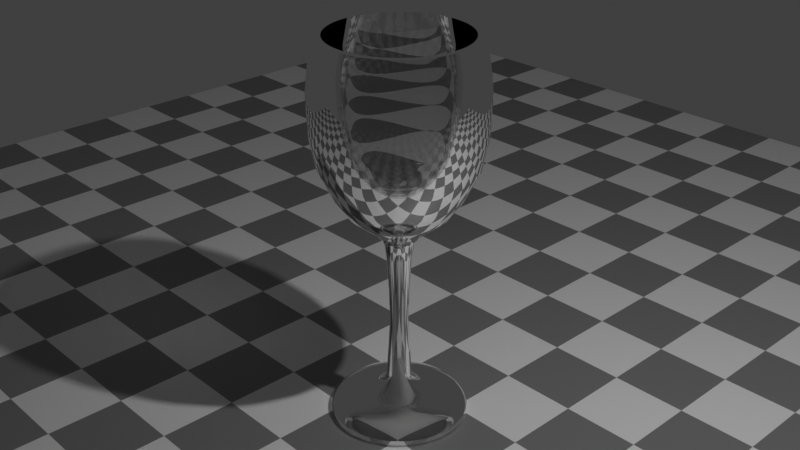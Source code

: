 # Source: 3-2.blend  (saved by Blender 3.0.42; exported with 4.5.12 LTS)
import bpy
from mathutils import Matrix  # noqa: F401  (used for matrix-valued properties, if any)

bpy.ops.wm.read_factory_settings(use_empty=True)
scene = bpy.context.scene
scene.name = 'Scene'

# ---- collections
col_collection = bpy.data.collections.new('Collection'); scene.collection.children.link(col_collection)

# ---- materials (node trees are filled in below, after node groups)
mat_material = bpy.data.materials.new('Material')
mat_material.alpha_threshold = 0.0
mat_material.use_transparent_shadow = False
mat_material.use_raytrace_refraction = True
mat_material.use_screen_refraction = True
mat_material.thickness_mode = 'SLAB'
mat_material.line_color = (0.0, 0.0, 0.0, 1.0)
mat_x = bpy.data.materials.new('マテリアル')
mat_x.use_transparent_shadow = False

# ---- node groups
ng_auto_smooth = bpy.data.node_groups.new('Auto Smooth', 'GeometryNodeTree')
_s = ng_auto_smooth.interface.new_socket(name='Geometry', in_out='OUTPUT', socket_type='NodeSocketGeometry')
_s = ng_auto_smooth.interface.new_socket(name='Geometry', in_out='INPUT', socket_type='NodeSocketGeometry')
_s = ng_auto_smooth.interface.new_socket(name='Angle', in_out='INPUT', socket_type='NodeSocketFloat')
_s.subtype = 'ANGLE'
_s.min_value = 0.0
_s.max_value = 3.142
ng_auto_smooth.is_modifier = True
_N = ng_auto_smooth.nodes; _L = ng_auto_smooth.links
n0 = _N.new('NodeGroupOutput'); n0.name = 'Group Output'; n0.location = (480, -100)
n1 = _N.new('NodeGroupInput'); n1.name = 'Group Input'; n1.location = (-420, -300)
n2 = _N.new('NodeGroupInput'); n2.name = 'Group Input.001'; n2.location = (-60, -100)
n3 = _N.new('GeometryNodeSetShadeSmooth'); n3.name = 'Set Shade Smooth'; n3.location = (120, -100)
n3.domain = 'EDGE'
n4 = _N.new('GeometryNodeSetShadeSmooth'); n4.name = 'Set Shade Smooth.001'; n4.location = (300, -100)
n5 = _N.new('GeometryNodeInputMeshEdgeAngle'); n5.name = 'Edge Angle'; n5.location = (-420, -220)
n6 = _N.new('GeometryNodeInputEdgeSmooth'); n6.name = 'Is Edge Smooth'; n6.location = (-60, -160)
n7 = _N.new('GeometryNodeInputShadeSmooth'); n7.name = 'Is Face Smooth'; n7.location = (-240, -340)
n8 = _N.new('FunctionNodeBooleanMath'); n8.name = 'Boolean Math'; n8.location = (-60, -220)
n9 = _N.new('FunctionNodeCompare'); n9.name = 'Compare'; n9.location = (-240, -180)
n9.operation = 'LESS_EQUAL'
_L.new(n5.outputs[0], n9.inputs[0])
_L.new(n4.outputs[0], n0.inputs[0])
_L.new(n1.outputs[1], n9.inputs[1])
_L.new(n9.outputs[0], n8.inputs[0])
_L.new(n7.outputs[0], n8.inputs[1])
_L.new(n2.outputs[0], n3.inputs[0])
_L.new(n6.outputs[0], n3.inputs[1])
_L.new(n3.outputs[0], n4.inputs[0])
_L.new(n8.outputs[0], n3.inputs[2])
n0.is_active_output = True

# ---- material node trees
mat_material.use_nodes = True; mat_material.node_tree.nodes.clear()
_N = mat_material.node_tree.nodes; _L = mat_material.node_tree.links
n0 = _N.new('ShaderNodeOutputMaterial'); n0.name = 'Material Output'; n0.location = (300, 300)
n1 = _N.new('ShaderNodeBsdfPrincipled'); n1.name = 'Principled BSDF'; n1.location = (10, 300)
n1.distribution = 'GGX'
n1.subsurface_method = 'RANDOM_WALK_SKIN'
n1.inputs[2].default_value = 0.0
n1.inputs[3].default_value = 1.45
n1.inputs[18].default_value = 1.0
n1.inputs[27].default_value = (0.0, 0.0, 0.0, 1.0)
n1.inputs[28].default_value = 1.0
_L.new(n1.outputs[0], n0.inputs[0])
n0.is_active_output = True
mat_x.use_nodes = True; mat_x.node_tree.nodes.clear()
_N = mat_x.node_tree.nodes; _L = mat_x.node_tree.links
n0 = _N.new('ShaderNodeBsdfPrincipled'); n0.name = 'Principled BSDF'; n0.location = (10, 300)
n0.distribution = 'GGX'
n0.subsurface_method = 'RANDOM_WALK_SKIN'
n0.inputs[3].default_value = 1.45
n0.inputs[27].default_value = (0.0, 0.0, 0.0, 1.0)
n0.inputs[28].default_value = 1.0
n1 = _N.new('ShaderNodeOutputMaterial'); n1.name = 'Material Output'; n1.location = (300, 300)
n2 = _N.new('ShaderNodeTexChecker'); n2.name = 'チェッカーテクスチャ'; n2.location = (-180, 260)
n2.inputs[3].default_value = 23.0
_L.new(n0.outputs[0], n1.inputs[0])
_L.new(n2.outputs[0], n0.inputs[0])
n1.is_active_output = True

# ---- world
world_world = bpy.data.worlds.new('World'); scene.world = world_world
world_world.use_nodes = True; world_world.node_tree.nodes.clear()
_N = world_world.node_tree.nodes; _L = world_world.node_tree.links
n0 = _N.new('ShaderNodeOutputWorld'); n0.name = 'World Output'; n0.location = (300, 300)
n1 = _N.new('ShaderNodeBackground'); n1.name = 'Background'; n1.location = (10, 300)
n1.inputs[0].default_value = (0.05088, 0.05088, 0.05088, 1.0)
_L.new(n1.outputs[0], n0.inputs[0])
n0.is_active_output = True
world_world.color = (0.05088, 0.05088, 0.05088)
world_world.use_sun_shadow = False
world_world.sun_shadow_jitter_overblur = 0.0

# ---- cameras
cam_camera = bpy.data.cameras.new('Camera')
cam_camera.clip_end = 100.0
cam_camera.ortho_scale = 7.314

# ---- lights
light_light = bpy.data.lights.new('Light', 'POINT')
light_light.transmission_factor = 0.0
light_light.energy = 1000.0
light_light.shadow_soft_size = 0.1
light_light.shadow_maximum_resolution = 0.006
light_light.use_absolute_resolution = True

# ---- meshes
me_cube = bpy.data.meshes.new('Cube')
me_cube.from_pydata([(-0.001495, 3.278e-07, -2.105), (0.2628, 3.166e-07, -2.118), (0.629, 3.212e-07, -2.239), (0.7226, 3.123e-07, -2.303), (0.7447, 2.983e-07, -2.22), (0.6625, 2.878e-07, -2.142), (0.4724, 2.787e-07, -2.074), (0.2826, 2.724e-07, -2.028), (0.1791, 2.617e-07, -1.948), (0.1322, 2.48e-07, -1.845), (0.1175, 2.078e-07, -1.546), (0.09696, 1.581e-07, -1.177), (0.1087, 1.073e-07, -0.7984), (0.1322, 5.881e-08, -0.4377), (0.1556, 3.635e-08, -0.2705), (0.226, 2.256e-08, -0.1679), (0.3492, 7.975e-09, -0.05936), (0.534, -1.212e-08, 0.09022), (0.6718, -3.852e-08, 0.2867), (0.8214, -7.99e-08, 0.5947), (0.8888, -1.236e-07, 0.9202), (0.9061, -1.868e-07, 1.39), (0.8639, -2.293e-07, 1.707), (0.797, -2.586e-07, 1.93), (0.7379, -2.599e-07, 1.93), (0.7979, -2.277e-07, 1.695), (0.8452, -1.861e-07, 1.385), (0.8357, -1.255e-07, 0.9341), (0.7758, -8.268e-08, 0.6154), (0.6401, -4.367e-08, 0.3251), (0.5107, -1.781e-08, 0.1326), (0.4003, -7.211e-09, 0.05367), (0.2582, 1.269e-09, -0.009444), (0.1226, 2.965e-09, -0.02207), (0.00264, 4.661e-09, -0.03469), (0.6796, 3.204e-07, -2.302), (0.7462, 3.056e-07, -2.275), (0.7181, 2.929e-07, -2.18), (0.5746, 2.828e-07, -2.105), (0.3687, 2.757e-07, -2.052), (0.2212, 2.675e-07, -1.991), (0.1464, 2.552e-07, -1.9), (0.4454, 3.16e-07, -2.157)], [(0, 1), (42, 2), (35, 3), (36, 4), (37, 5), (38, 6), (39, 7), (40, 8), (41, 9), (9, 10), (10, 11), (11, 12), (12, 13), (13, 14), (14, 15), (15, 16), (16, 17), (17, 18), (18, 19), (19, 20), (20, 21), (21, 22), (22, 23), (23, 24), (25, 26), (24, 25), (26, 27), (27, 28), (28, 29), (29, 30), (30, 31), (31, 32), (32, 33), (33, 34), (2, 35), (3, 36), (4, 37), (5, 38), (6, 39), (7, 40), (8, 41), (1, 42)], [])
_uv = me_cube.uv_layers.new(name='UVMap')
_uv.uv.foreach_set('vector', [])
me_cube.materials.append(mat_material)
me_cube.use_remesh_preserve_volume = False
me_cube.use_remesh_preserve_attributes = False
me_cube.use_mirror_vertex_groups = False
me_cube.update()
me_x = bpy.data.meshes.new('平面')
me_x.from_pydata([(-14.4, -14.4, 0.0), (14.4, -14.4, 0.0), (-14.4, 14.4, 0.0), (14.4, 14.4, 0.0)], [], [(0, 1, 3, 2)])
_uv = me_x.uv_layers.new(name='UVマップ')
_uv.uv.foreach_set('vector', [0.0, 0.0, 1.0, 0.0, 1.0, 1.0, 0.0, 1.0])
me_x.materials.append(mat_x)
me_x.use_remesh_fix_poles = True
me_x.use_remesh_preserve_attributes = False
me_x.update()

# ---- objects
ob_cube = bpy.data.objects.new('Cube', me_cube)
ob_light = bpy.data.objects.new('Light', light_light)
ob_camera = bpy.data.objects.new('Camera', cam_camera)
ob_x = bpy.data.objects.new('エンプティ', None)
ob_x_1 = bpy.data.objects.new('平面', me_x)

# ---- transforms, parenting, visibility, modifiers, constraints
ob_cube.location = (0.0, 0.0, 0.0)
ob_cube.lock_rotations_4d = False
ob_cube.empty_display_type = 'ARROWS'
ob_cube.lineart.crease_threshold = 0.0
_m = ob_cube.modifiers.new('スクリュー', 'SCREW')
_m.steps = 64
_m.render_steps = 64
_m = ob_cube.modifiers.new('Auto Smooth', 'NODES')
_m.node_group = ng_auto_smooth
_gi = [s.identifier for s in ng_auto_smooth.interface.items_tree if s.item_type == 'SOCKET' and s.in_out == 'INPUT']
_m[_gi[1]] = 0.5236  # Angle
ob_light.location = (4.076, 1.005, 5.904)
ob_light.rotation_euler = (0.6503, 0.05522, 1.866)
ob_light.lock_rotations_4d = False
ob_light.empty_display_type = 'ARROWS'
ob_light.color = (0.0, 0.0, 0.0, 0.0)
ob_light.lineart.crease_threshold = 0.0
ob_camera.location = (7.359, -6.926, 4.958)
ob_camera.rotation_euler = (1.109, 0.0, 0.8149)
ob_camera.lock_rotations_4d = False
ob_camera.empty_display_type = 'ARROWS'
ob_camera.color = (0.0, 0.0, 0.0, 0.0)
ob_camera.display_type = 'WIRE'
ob_camera.lineart.crease_threshold = 0.0
ob_x.location = (0.0, 0.0, 0.0)
ob_x.rotation_euler = (1.571, -0.0, -0.0)
ob_x.empty_display_type = 'IMAGE'
ob_x.empty_display_size = 5.0
ob_x.use_empty_image_alpha = True
ob_x.color = (1.0, 1.0, 1.0, 0.2)
ob_x_1.location = (0.0, 0.0, -2.302)
ob_x_1.scale = (0.7, 0.7, 0.7)

# ---- collection membership
col_collection.objects.link(ob_cube)
col_collection.objects.link(ob_light)
col_collection.objects.link(ob_camera)
col_collection.objects.link(ob_x)
col_collection.objects.link(ob_x_1)

# ---- scene / render settings (as saved in the file)
scene.camera = ob_camera
scene.frame_start = 1; scene.frame_end = 250; scene.frame_set(0)
scene.render.engine = 'BLENDER_EEVEE_NEXT'
scene.cycles.sampling_pattern = 'TABULATED_SOBOL'
scene.cycles.use_light_tree = False
scene.eevee.use_raytracing = True
scene.view_settings.view_transform = 'Standard'
bpy.context.view_layer.update()
